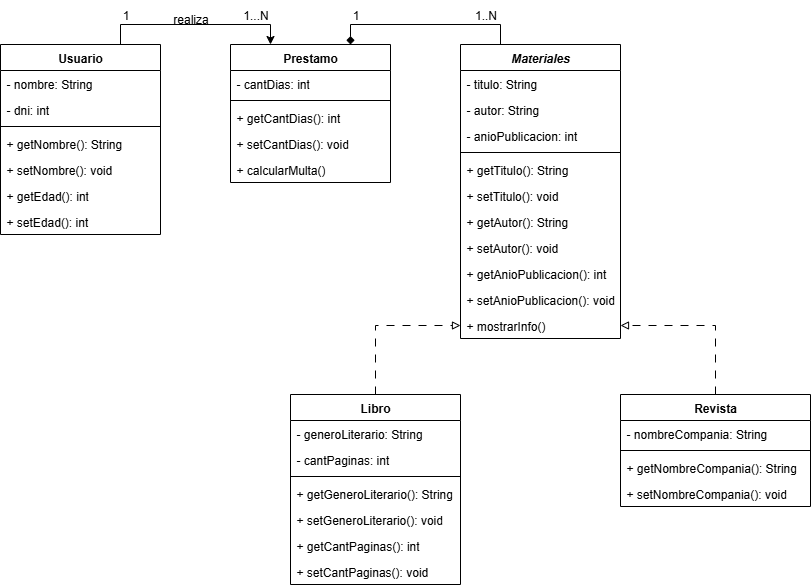

The diagram above was exported from draw.io. Its source (the exported page's mxGraphModel, read from the mxfile embedded in the PNG):
<mxGraphModel dx="1308" dy="654" grid="1" gridSize="10" guides="1" tooltips="1" connect="1" arrows="1" fold="1" page="1" pageScale="1" pageWidth="827" pageHeight="1169" math="0" shadow="0">
  <root>
    <mxCell id="0" />
    <mxCell id="1" parent="0" />
    <mxCell id="Q4RYkISo8MHq8n79jt7y-33" style="edgeStyle=orthogonalEdgeStyle;rounded=0;orthogonalLoop=1;jettySize=auto;html=1;exitX=0.5;exitY=0;exitDx=0;exitDy=0;entryX=1;entryY=0.5;entryDx=0;entryDy=0;endArrow=block;endFill=0;dashed=1;dashPattern=8 8;" edge="1" parent="1" source="Q4RYkISo8MHq8n79jt7y-1" target="Q4RYkISo8MHq8n79jt7y-30">
      <mxGeometry relative="1" as="geometry" />
    </mxCell>
    <mxCell id="Q4RYkISo8MHq8n79jt7y-1" value="Revista" style="swimlane;fontStyle=1;align=center;verticalAlign=top;childLayout=stackLayout;horizontal=1;startSize=26;horizontalStack=0;resizeParent=1;resizeParentMax=0;resizeLast=0;collapsible=1;marginBottom=0;whiteSpace=wrap;html=1;" vertex="1" parent="1">
      <mxGeometry x="630" y="684" width="190" height="112" as="geometry" />
    </mxCell>
    <mxCell id="Q4RYkISo8MHq8n79jt7y-2" value="- nombreCompania: String" style="text;strokeColor=none;fillColor=none;align=left;verticalAlign=top;spacingLeft=4;spacingRight=4;overflow=hidden;rotatable=0;points=[[0,0.5],[1,0.5]];portConstraint=eastwest;whiteSpace=wrap;html=1;" vertex="1" parent="Q4RYkISo8MHq8n79jt7y-1">
      <mxGeometry y="26" width="190" height="26" as="geometry" />
    </mxCell>
    <mxCell id="Q4RYkISo8MHq8n79jt7y-3" value="" style="line;strokeWidth=1;fillColor=none;align=left;verticalAlign=middle;spacingTop=-1;spacingLeft=3;spacingRight=3;rotatable=0;labelPosition=right;points=[];portConstraint=eastwest;strokeColor=inherit;" vertex="1" parent="Q4RYkISo8MHq8n79jt7y-1">
      <mxGeometry y="52" width="190" height="8" as="geometry" />
    </mxCell>
    <mxCell id="Q4RYkISo8MHq8n79jt7y-4" value="+ getNombreCompania(): String" style="text;strokeColor=none;fillColor=none;align=left;verticalAlign=top;spacingLeft=4;spacingRight=4;overflow=hidden;rotatable=0;points=[[0,0.5],[1,0.5]];portConstraint=eastwest;whiteSpace=wrap;html=1;" vertex="1" parent="Q4RYkISo8MHq8n79jt7y-1">
      <mxGeometry y="60" width="190" height="26" as="geometry" />
    </mxCell>
    <mxCell id="Q4RYkISo8MHq8n79jt7y-47" value="+ setNombreCompania(): void" style="text;strokeColor=none;fillColor=none;align=left;verticalAlign=top;spacingLeft=4;spacingRight=4;overflow=hidden;rotatable=0;points=[[0,0.5],[1,0.5]];portConstraint=eastwest;whiteSpace=wrap;html=1;" vertex="1" parent="Q4RYkISo8MHq8n79jt7y-1">
      <mxGeometry y="86" width="190" height="26" as="geometry" />
    </mxCell>
    <mxCell id="Q4RYkISo8MHq8n79jt7y-50" style="edgeStyle=orthogonalEdgeStyle;rounded=0;orthogonalLoop=1;jettySize=auto;html=1;exitX=0.75;exitY=0;exitDx=0;exitDy=0;entryX=0.25;entryY=0;entryDx=0;entryDy=0;" edge="1" parent="1" source="Q4RYkISo8MHq8n79jt7y-5" target="Q4RYkISo8MHq8n79jt7y-9">
      <mxGeometry relative="1" as="geometry" />
    </mxCell>
    <mxCell id="Q4RYkISo8MHq8n79jt7y-5" value="Usuario" style="swimlane;fontStyle=1;align=center;verticalAlign=top;childLayout=stackLayout;horizontal=1;startSize=26;horizontalStack=0;resizeParent=1;resizeParentMax=0;resizeLast=0;collapsible=1;marginBottom=0;whiteSpace=wrap;html=1;" vertex="1" parent="1">
      <mxGeometry x="10" y="334" width="160" height="190" as="geometry" />
    </mxCell>
    <mxCell id="Q4RYkISo8MHq8n79jt7y-6" value="- nombre: String" style="text;strokeColor=none;fillColor=none;align=left;verticalAlign=top;spacingLeft=4;spacingRight=4;overflow=hidden;rotatable=0;points=[[0,0.5],[1,0.5]];portConstraint=eastwest;whiteSpace=wrap;html=1;" vertex="1" parent="Q4RYkISo8MHq8n79jt7y-5">
      <mxGeometry y="26" width="160" height="26" as="geometry" />
    </mxCell>
    <mxCell id="Q4RYkISo8MHq8n79jt7y-23" value="- dni: int" style="text;strokeColor=none;fillColor=none;align=left;verticalAlign=top;spacingLeft=4;spacingRight=4;overflow=hidden;rotatable=0;points=[[0,0.5],[1,0.5]];portConstraint=eastwest;whiteSpace=wrap;html=1;" vertex="1" parent="Q4RYkISo8MHq8n79jt7y-5">
      <mxGeometry y="52" width="160" height="26" as="geometry" />
    </mxCell>
    <mxCell id="Q4RYkISo8MHq8n79jt7y-7" value="" style="line;strokeWidth=1;fillColor=none;align=left;verticalAlign=middle;spacingTop=-1;spacingLeft=3;spacingRight=3;rotatable=0;labelPosition=right;points=[];portConstraint=eastwest;strokeColor=inherit;" vertex="1" parent="Q4RYkISo8MHq8n79jt7y-5">
      <mxGeometry y="78" width="160" height="8" as="geometry" />
    </mxCell>
    <mxCell id="Q4RYkISo8MHq8n79jt7y-8" value="+ getNombre(): String" style="text;strokeColor=none;fillColor=none;align=left;verticalAlign=top;spacingLeft=4;spacingRight=4;overflow=hidden;rotatable=0;points=[[0,0.5],[1,0.5]];portConstraint=eastwest;whiteSpace=wrap;html=1;" vertex="1" parent="Q4RYkISo8MHq8n79jt7y-5">
      <mxGeometry y="86" width="160" height="26" as="geometry" />
    </mxCell>
    <mxCell id="Q4RYkISo8MHq8n79jt7y-35" value="+ setNombre(): void" style="text;strokeColor=none;fillColor=none;align=left;verticalAlign=top;spacingLeft=4;spacingRight=4;overflow=hidden;rotatable=0;points=[[0,0.5],[1,0.5]];portConstraint=eastwest;whiteSpace=wrap;html=1;" vertex="1" parent="Q4RYkISo8MHq8n79jt7y-5">
      <mxGeometry y="112" width="160" height="26" as="geometry" />
    </mxCell>
    <mxCell id="Q4RYkISo8MHq8n79jt7y-36" value="+ getEdad(): int" style="text;strokeColor=none;fillColor=none;align=left;verticalAlign=top;spacingLeft=4;spacingRight=4;overflow=hidden;rotatable=0;points=[[0,0.5],[1,0.5]];portConstraint=eastwest;whiteSpace=wrap;html=1;" vertex="1" parent="Q4RYkISo8MHq8n79jt7y-5">
      <mxGeometry y="138" width="160" height="26" as="geometry" />
    </mxCell>
    <mxCell id="Q4RYkISo8MHq8n79jt7y-38" value="+ setEdad(): int" style="text;strokeColor=none;fillColor=none;align=left;verticalAlign=top;spacingLeft=4;spacingRight=4;overflow=hidden;rotatable=0;points=[[0,0.5],[1,0.5]];portConstraint=eastwest;whiteSpace=wrap;html=1;" vertex="1" parent="Q4RYkISo8MHq8n79jt7y-5">
      <mxGeometry y="164" width="160" height="26" as="geometry" />
    </mxCell>
    <mxCell id="Q4RYkISo8MHq8n79jt7y-49" style="edgeStyle=orthogonalEdgeStyle;rounded=0;orthogonalLoop=1;jettySize=auto;html=1;exitX=0.75;exitY=0;exitDx=0;exitDy=0;entryX=0.25;entryY=0;entryDx=0;entryDy=0;endArrow=none;endFill=0;startArrow=diamond;startFill=1;" edge="1" parent="1" source="Q4RYkISo8MHq8n79jt7y-9" target="Q4RYkISo8MHq8n79jt7y-17">
      <mxGeometry relative="1" as="geometry" />
    </mxCell>
    <mxCell id="Q4RYkISo8MHq8n79jt7y-9" value="Prestamo" style="swimlane;fontStyle=1;align=center;verticalAlign=top;childLayout=stackLayout;horizontal=1;startSize=26;horizontalStack=0;resizeParent=1;resizeParentMax=0;resizeLast=0;collapsible=1;marginBottom=0;whiteSpace=wrap;html=1;" vertex="1" parent="1">
      <mxGeometry x="240" y="334" width="160" height="138" as="geometry" />
    </mxCell>
    <mxCell id="Q4RYkISo8MHq8n79jt7y-10" value="- cantDias: int" style="text;strokeColor=none;fillColor=none;align=left;verticalAlign=top;spacingLeft=4;spacingRight=4;overflow=hidden;rotatable=0;points=[[0,0.5],[1,0.5]];portConstraint=eastwest;whiteSpace=wrap;html=1;" vertex="1" parent="Q4RYkISo8MHq8n79jt7y-9">
      <mxGeometry y="26" width="160" height="26" as="geometry" />
    </mxCell>
    <mxCell id="Q4RYkISo8MHq8n79jt7y-11" value="" style="line;strokeWidth=1;fillColor=none;align=left;verticalAlign=middle;spacingTop=-1;spacingLeft=3;spacingRight=3;rotatable=0;labelPosition=right;points=[];portConstraint=eastwest;strokeColor=inherit;" vertex="1" parent="Q4RYkISo8MHq8n79jt7y-9">
      <mxGeometry y="52" width="160" height="8" as="geometry" />
    </mxCell>
    <mxCell id="Q4RYkISo8MHq8n79jt7y-12" value="+ getCantDias(): int" style="text;strokeColor=none;fillColor=none;align=left;verticalAlign=top;spacingLeft=4;spacingRight=4;overflow=hidden;rotatable=0;points=[[0,0.5],[1,0.5]];portConstraint=eastwest;whiteSpace=wrap;html=1;" vertex="1" parent="Q4RYkISo8MHq8n79jt7y-9">
      <mxGeometry y="60" width="160" height="26" as="geometry" />
    </mxCell>
    <mxCell id="Q4RYkISo8MHq8n79jt7y-40" value="+ setCantDias(): void" style="text;strokeColor=none;fillColor=none;align=left;verticalAlign=top;spacingLeft=4;spacingRight=4;overflow=hidden;rotatable=0;points=[[0,0.5],[1,0.5]];portConstraint=eastwest;whiteSpace=wrap;html=1;" vertex="1" parent="Q4RYkISo8MHq8n79jt7y-9">
      <mxGeometry y="86" width="160" height="26" as="geometry" />
    </mxCell>
    <mxCell id="Q4RYkISo8MHq8n79jt7y-39" value="+ calcularMulta()" style="text;strokeColor=none;fillColor=none;align=left;verticalAlign=top;spacingLeft=4;spacingRight=4;overflow=hidden;rotatable=0;points=[[0,0.5],[1,0.5]];portConstraint=eastwest;whiteSpace=wrap;html=1;" vertex="1" parent="Q4RYkISo8MHq8n79jt7y-9">
      <mxGeometry y="112" width="160" height="26" as="geometry" />
    </mxCell>
    <mxCell id="Q4RYkISo8MHq8n79jt7y-34" style="edgeStyle=orthogonalEdgeStyle;rounded=0;orthogonalLoop=1;jettySize=auto;html=1;exitX=0.5;exitY=0;exitDx=0;exitDy=0;endArrow=block;endFill=0;dashed=1;dashPattern=8 8;" edge="1" parent="1" source="Q4RYkISo8MHq8n79jt7y-13" target="Q4RYkISo8MHq8n79jt7y-30">
      <mxGeometry relative="1" as="geometry" />
    </mxCell>
    <mxCell id="Q4RYkISo8MHq8n79jt7y-13" value="Libro" style="swimlane;fontStyle=1;align=center;verticalAlign=top;childLayout=stackLayout;horizontal=1;startSize=26;horizontalStack=0;resizeParent=1;resizeParentMax=0;resizeLast=0;collapsible=1;marginBottom=0;whiteSpace=wrap;html=1;" vertex="1" parent="1">
      <mxGeometry x="300" y="684" width="170" height="190" as="geometry" />
    </mxCell>
    <mxCell id="Q4RYkISo8MHq8n79jt7y-14" value="- generoLiterario: String" style="text;strokeColor=none;fillColor=none;align=left;verticalAlign=top;spacingLeft=4;spacingRight=4;overflow=hidden;rotatable=0;points=[[0,0.5],[1,0.5]];portConstraint=eastwest;whiteSpace=wrap;html=1;" vertex="1" parent="Q4RYkISo8MHq8n79jt7y-13">
      <mxGeometry y="26" width="170" height="26" as="geometry" />
    </mxCell>
    <mxCell id="Q4RYkISo8MHq8n79jt7y-42" value="- cantPaginas: int" style="text;strokeColor=none;fillColor=none;align=left;verticalAlign=top;spacingLeft=4;spacingRight=4;overflow=hidden;rotatable=0;points=[[0,0.5],[1,0.5]];portConstraint=eastwest;whiteSpace=wrap;html=1;" vertex="1" parent="Q4RYkISo8MHq8n79jt7y-13">
      <mxGeometry y="52" width="170" height="26" as="geometry" />
    </mxCell>
    <mxCell id="Q4RYkISo8MHq8n79jt7y-15" value="" style="line;strokeWidth=1;fillColor=none;align=left;verticalAlign=middle;spacingTop=-1;spacingLeft=3;spacingRight=3;rotatable=0;labelPosition=right;points=[];portConstraint=eastwest;strokeColor=inherit;" vertex="1" parent="Q4RYkISo8MHq8n79jt7y-13">
      <mxGeometry y="78" width="170" height="8" as="geometry" />
    </mxCell>
    <mxCell id="Q4RYkISo8MHq8n79jt7y-16" value="+ getGeneroLiterario(): String" style="text;strokeColor=none;fillColor=none;align=left;verticalAlign=top;spacingLeft=4;spacingRight=4;overflow=hidden;rotatable=0;points=[[0,0.5],[1,0.5]];portConstraint=eastwest;whiteSpace=wrap;html=1;" vertex="1" parent="Q4RYkISo8MHq8n79jt7y-13">
      <mxGeometry y="86" width="170" height="26" as="geometry" />
    </mxCell>
    <mxCell id="Q4RYkISo8MHq8n79jt7y-41" value="+ setGeneroLiterario(): void" style="text;strokeColor=none;fillColor=none;align=left;verticalAlign=top;spacingLeft=4;spacingRight=4;overflow=hidden;rotatable=0;points=[[0,0.5],[1,0.5]];portConstraint=eastwest;whiteSpace=wrap;html=1;" vertex="1" parent="Q4RYkISo8MHq8n79jt7y-13">
      <mxGeometry y="112" width="170" height="26" as="geometry" />
    </mxCell>
    <mxCell id="Q4RYkISo8MHq8n79jt7y-43" value="+ getCantPaginas(): int" style="text;strokeColor=none;fillColor=none;align=left;verticalAlign=top;spacingLeft=4;spacingRight=4;overflow=hidden;rotatable=0;points=[[0,0.5],[1,0.5]];portConstraint=eastwest;whiteSpace=wrap;html=1;" vertex="1" parent="Q4RYkISo8MHq8n79jt7y-13">
      <mxGeometry y="138" width="170" height="26" as="geometry" />
    </mxCell>
    <mxCell id="Q4RYkISo8MHq8n79jt7y-45" value="+ setCantPaginas(): void" style="text;strokeColor=none;fillColor=none;align=left;verticalAlign=top;spacingLeft=4;spacingRight=4;overflow=hidden;rotatable=0;points=[[0,0.5],[1,0.5]];portConstraint=eastwest;whiteSpace=wrap;html=1;" vertex="1" parent="Q4RYkISo8MHq8n79jt7y-13">
      <mxGeometry y="164" width="170" height="26" as="geometry" />
    </mxCell>
    <mxCell id="Q4RYkISo8MHq8n79jt7y-17" value="&lt;i&gt;Materiales&lt;/i&gt;" style="swimlane;fontStyle=1;align=center;verticalAlign=top;childLayout=stackLayout;horizontal=1;startSize=26;horizontalStack=0;resizeParent=1;resizeParentMax=0;resizeLast=0;collapsible=1;marginBottom=0;whiteSpace=wrap;html=1;" vertex="1" parent="1">
      <mxGeometry x="470" y="334" width="160" height="294" as="geometry" />
    </mxCell>
    <mxCell id="Q4RYkISo8MHq8n79jt7y-18" value="- titulo: String" style="text;strokeColor=none;fillColor=none;align=left;verticalAlign=top;spacingLeft=4;spacingRight=4;overflow=hidden;rotatable=0;points=[[0,0.5],[1,0.5]];portConstraint=eastwest;whiteSpace=wrap;html=1;" vertex="1" parent="Q4RYkISo8MHq8n79jt7y-17">
      <mxGeometry y="26" width="160" height="26" as="geometry" />
    </mxCell>
    <mxCell id="Q4RYkISo8MHq8n79jt7y-21" value="- autor: String" style="text;strokeColor=none;fillColor=none;align=left;verticalAlign=top;spacingLeft=4;spacingRight=4;overflow=hidden;rotatable=0;points=[[0,0.5],[1,0.5]];portConstraint=eastwest;whiteSpace=wrap;html=1;" vertex="1" parent="Q4RYkISo8MHq8n79jt7y-17">
      <mxGeometry y="52" width="160" height="26" as="geometry" />
    </mxCell>
    <mxCell id="Q4RYkISo8MHq8n79jt7y-22" value="- anioPublicacion: int" style="text;strokeColor=none;fillColor=none;align=left;verticalAlign=top;spacingLeft=4;spacingRight=4;overflow=hidden;rotatable=0;points=[[0,0.5],[1,0.5]];portConstraint=eastwest;whiteSpace=wrap;html=1;" vertex="1" parent="Q4RYkISo8MHq8n79jt7y-17">
      <mxGeometry y="78" width="160" height="26" as="geometry" />
    </mxCell>
    <mxCell id="Q4RYkISo8MHq8n79jt7y-19" value="" style="line;strokeWidth=1;fillColor=none;align=left;verticalAlign=middle;spacingTop=-1;spacingLeft=3;spacingRight=3;rotatable=0;labelPosition=right;points=[];portConstraint=eastwest;strokeColor=inherit;" vertex="1" parent="Q4RYkISo8MHq8n79jt7y-17">
      <mxGeometry y="104" width="160" height="8" as="geometry" />
    </mxCell>
    <mxCell id="Q4RYkISo8MHq8n79jt7y-20" value="+ getTitulo(): String" style="text;strokeColor=none;fillColor=none;align=left;verticalAlign=top;spacingLeft=4;spacingRight=4;overflow=hidden;rotatable=0;points=[[0,0.5],[1,0.5]];portConstraint=eastwest;whiteSpace=wrap;html=1;" vertex="1" parent="Q4RYkISo8MHq8n79jt7y-17">
      <mxGeometry y="112" width="160" height="26" as="geometry" />
    </mxCell>
    <mxCell id="Q4RYkISo8MHq8n79jt7y-26" value="+ setTitulo(): void&amp;nbsp;" style="text;strokeColor=none;fillColor=none;align=left;verticalAlign=top;spacingLeft=4;spacingRight=4;overflow=hidden;rotatable=0;points=[[0,0.5],[1,0.5]];portConstraint=eastwest;whiteSpace=wrap;html=1;" vertex="1" parent="Q4RYkISo8MHq8n79jt7y-17">
      <mxGeometry y="138" width="160" height="26" as="geometry" />
    </mxCell>
    <mxCell id="Q4RYkISo8MHq8n79jt7y-27" value="+ getAutor(): String&amp;nbsp;" style="text;strokeColor=none;fillColor=none;align=left;verticalAlign=top;spacingLeft=4;spacingRight=4;overflow=hidden;rotatable=0;points=[[0,0.5],[1,0.5]];portConstraint=eastwest;whiteSpace=wrap;html=1;" vertex="1" parent="Q4RYkISo8MHq8n79jt7y-17">
      <mxGeometry y="164" width="160" height="26" as="geometry" />
    </mxCell>
    <mxCell id="Q4RYkISo8MHq8n79jt7y-31" value="+ setAutor(): void" style="text;strokeColor=none;fillColor=none;align=left;verticalAlign=top;spacingLeft=4;spacingRight=4;overflow=hidden;rotatable=0;points=[[0,0.5],[1,0.5]];portConstraint=eastwest;whiteSpace=wrap;html=1;" vertex="1" parent="Q4RYkISo8MHq8n79jt7y-17">
      <mxGeometry y="190" width="160" height="26" as="geometry" />
    </mxCell>
    <mxCell id="Q4RYkISo8MHq8n79jt7y-28" value="+ getAnioPublicacion(): int&amp;nbsp;" style="text;strokeColor=none;fillColor=none;align=left;verticalAlign=top;spacingLeft=4;spacingRight=4;overflow=hidden;rotatable=0;points=[[0,0.5],[1,0.5]];portConstraint=eastwest;whiteSpace=wrap;html=1;" vertex="1" parent="Q4RYkISo8MHq8n79jt7y-17">
      <mxGeometry y="216" width="160" height="26" as="geometry" />
    </mxCell>
    <mxCell id="Q4RYkISo8MHq8n79jt7y-32" value="+ setAnioPublicacion(): void" style="text;strokeColor=none;fillColor=none;align=left;verticalAlign=top;spacingLeft=4;spacingRight=4;overflow=hidden;rotatable=0;points=[[0,0.5],[1,0.5]];portConstraint=eastwest;whiteSpace=wrap;html=1;" vertex="1" parent="Q4RYkISo8MHq8n79jt7y-17">
      <mxGeometry y="242" width="160" height="26" as="geometry" />
    </mxCell>
    <mxCell id="Q4RYkISo8MHq8n79jt7y-30" value="+ mostrarInfo()&amp;nbsp;" style="text;strokeColor=none;fillColor=none;align=left;verticalAlign=top;spacingLeft=4;spacingRight=4;overflow=hidden;rotatable=0;points=[[0,0.5],[1,0.5]];portConstraint=eastwest;whiteSpace=wrap;html=1;" vertex="1" parent="Q4RYkISo8MHq8n79jt7y-17">
      <mxGeometry y="268" width="160" height="26" as="geometry" />
    </mxCell>
    <mxCell id="Q4RYkISo8MHq8n79jt7y-51" value="realiza" style="text;html=1;align=center;verticalAlign=middle;resizable=0;points=[];autosize=1;strokeColor=none;fillColor=none;" vertex="1" parent="1">
      <mxGeometry x="170" y="294" width="60" height="30" as="geometry" />
    </mxCell>
    <mxCell id="Q4RYkISo8MHq8n79jt7y-52" value="1" style="text;html=1;align=center;verticalAlign=middle;resizable=0;points=[];autosize=1;strokeColor=none;fillColor=none;" vertex="1" parent="1">
      <mxGeometry x="120" y="290" width="30" height="30" as="geometry" />
    </mxCell>
    <mxCell id="Q4RYkISo8MHq8n79jt7y-53" value="1...N" style="text;html=1;align=center;verticalAlign=middle;resizable=0;points=[];autosize=1;strokeColor=none;fillColor=none;" vertex="1" parent="1">
      <mxGeometry x="240" y="290" width="50" height="30" as="geometry" />
    </mxCell>
    <mxCell id="Q4RYkISo8MHq8n79jt7y-54" value="1" style="text;html=1;align=center;verticalAlign=middle;resizable=0;points=[];autosize=1;strokeColor=none;fillColor=none;" vertex="1" parent="1">
      <mxGeometry x="350" y="290" width="30" height="30" as="geometry" />
    </mxCell>
    <mxCell id="Q4RYkISo8MHq8n79jt7y-55" value="1..N" style="text;html=1;align=center;verticalAlign=middle;resizable=0;points=[];autosize=1;strokeColor=none;fillColor=none;" vertex="1" parent="1">
      <mxGeometry x="470" y="290" width="50" height="30" as="geometry" />
    </mxCell>
  </root>
</mxGraphModel>